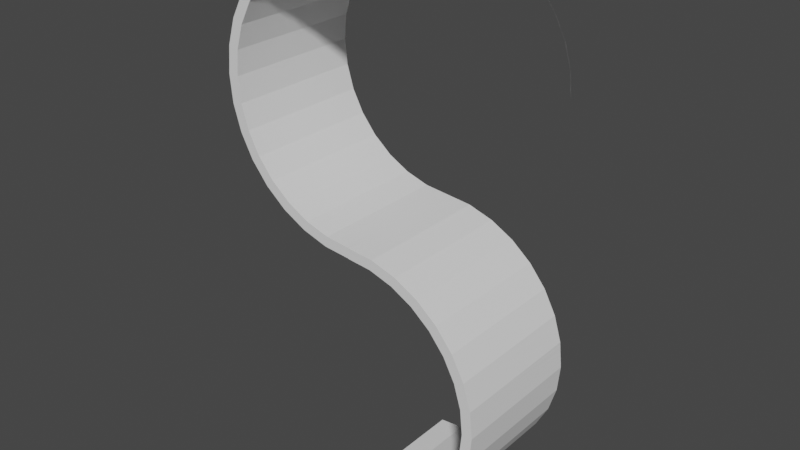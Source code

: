# Source: The_S.blend  (saved by Blender 2.80.75; exported with 4.5.12 LTS)
import bpy
from mathutils import Matrix  # noqa: F401  (used for matrix-valued properties, if any)

bpy.ops.wm.read_factory_settings(use_empty=True)
scene = bpy.context.scene
scene.name = 'Scene'

# ---- collections
col_s = bpy.data.collections.new('S'); scene.collection.children.link(col_s)

# ---- world
world_world = bpy.data.worlds.new('World'); scene.world = world_world
world_world.use_nodes = True; world_world.node_tree.nodes.clear()
_N = world_world.node_tree.nodes; _L = world_world.node_tree.links
n0 = _N.new('ShaderNodeOutputWorld'); n0.name = 'World Output'; n0.location = (300, 300)
n1 = _N.new('ShaderNodeBackground'); n1.name = 'Background'; n1.location = (10, 300)
n1.inputs[0].default_value = (0.05088, 0.05088, 0.05088, 1.0)
_L.new(n1.outputs[0], n0.inputs[0])
n0.is_active_output = True
world_world.color = (0.05088, 0.05088, 0.05088)
world_world.use_sun_shadow = False
world_world.sun_shadow_jitter_overblur = 0.0

# ---- meshes
me_cylinder_000 = bpy.data.meshes.new('Cylinder.000')
me_cylinder_000.from_pydata([(1.461e-07, 1.055, -0.8), (1.461e-07, 1.055, 1.2), (0.384, 1.017, -0.8), (0.384, 1.017, 1.2), (0.7533, 0.9047, -0.8), (0.7533, 0.9047, 1.2), (1.094, 0.7228, -0.8), (1.094, 0.7228, 1.2), (1.392, 0.478, -0.8), (1.392, 0.478, 1.2), (1.637, 0.1797, -0.8), (1.637, 0.1797, 1.2), (1.819, -0.1606, -0.8), (1.819, -0.1606, 1.2), (1.931, -0.5299, -0.8), (1.931, -0.5299, 1.2), (1.968, -0.9139, -0.8), (1.968, -0.9139, 1.2), (1.931, -1.298, -0.8), (1.931, -1.298, 1.2), (1.819, -1.667, -0.8), (1.819, -1.667, 1.2), (1.637, -2.008, -0.8), (1.637, -2.008, 1.2), (1.392, -2.306, -0.8), (1.392, -2.306, 1.2), (1.094, -2.551, -0.8), (1.094, -2.551, 1.2), (0.7533, -2.733, -0.8), (0.7533, -2.733, 1.2), (0.384, -2.845, -0.8), (0.384, -2.845, 1.2), (-4.953e-07, -2.882, -0.8), (-4.953e-07, -2.882, 1.2), (0.6953, 0.7648, -0.8), (2.131e-06, 0.9031, -0.8), (0.3545, 0.8682, -0.8), (0.6953, 0.7648, -0.8), (1.009, 0.5969, -0.8), (1.285, 0.3709, -0.8), (1.511, 0.09556, -0.8), (1.679, -0.2186, -0.8), (1.782, -0.5594, -0.8), (1.817, -0.9139, -0.8), (1.782, -1.268, -0.8), (1.679, -1.609, -0.8), (1.511, -1.923, -0.8), (1.285, -2.199, -0.8), (1.009, -2.425, -0.8), (0.6953, -2.593, -0.8), (0.3545, -2.696, -0.8), (2.1e-06, -2.731, -0.8), (2.131e-06, 0.9031, 1.2), (0.3545, 0.8682, 1.2), (0.6953, 0.7648, 1.2), (1.009, 0.5969, 1.2), (1.285, 0.3709, 1.2), (1.511, 0.09556, 1.2), (1.679, -0.2186, 1.2), (1.782, -0.5594, 1.2), (1.817, -0.9139, 1.2), (1.782, -1.268, 1.2), (1.679, -1.609, 1.2), (1.511, -1.923, 1.2), (1.285, -2.199, 1.2), (1.009, -2.425, 1.2), (0.6953, -2.593, 1.2), (0.3545, -2.696, 1.2), (2.1e-06, -2.731, 1.2), (0.03491, 1.051, -0.8), (0.06982, 1.048, -0.8), (0.1047, 1.044, -0.8), (0.1396, 1.041, -0.8), (0.1746, 1.037, -0.8), (0.2095, 1.034, -0.8), (0.2444, 1.03, -0.8), (0.2793, 1.027, -0.8), (0.3142, 1.024, -0.8), (0.3491, 1.02, -0.8), (0.4176, 1.007, -0.8), (0.4512, 0.9964, -0.8), (0.4847, 0.9862, -0.8), (0.5183, 0.976, -0.8), (0.5519, 0.9658, -0.8), (0.5855, 0.9556, -0.8), (0.619, 0.9454, -0.8), (0.6526, 0.9353, -0.8), (0.6862, 0.9251, -0.8), (0.7197, 0.9149, -0.8), (0.7842, 0.8882, -0.8), (0.8152, 0.8716, -0.8), (0.8461, 0.8551, -0.8), (0.8771, 0.8386, -0.8), (0.908, 0.822, -0.8), (0.9389, 0.8055, -0.8), (0.9699, 0.789, -0.8), (1.001, 0.7724, -0.8), (1.032, 0.7559, -0.8), (1.063, 0.7393, -0.8), (1.121, 0.7006, -0.8), (1.148, 0.6783, -0.8), (1.175, 0.656, -0.8), (1.202, 0.6338, -0.8), (1.229, 0.6115, -0.8), (1.256, 0.5893, -0.8), (1.283, 0.567, -0.8), (1.311, 0.5448, -0.8), (1.338, 0.5225, -0.8), (1.365, 0.5003, -0.8), (1.414, 0.4509, -0.8), (1.436, 0.4238, -0.8), (1.459, 0.3966, -0.8), (1.481, 0.3695, -0.8), (1.503, 0.3424, -0.8), (1.525, 0.3153, -0.8), (1.548, 0.2882, -0.8), (1.57, 0.2611, -0.8), (1.592, 0.2339, -0.8), (1.614, 0.2068, -0.8), (1.653, 0.1488, -0.8), (1.67, 0.1178, -0.8), (1.686, 0.08689, -0.8), (1.703, 0.05595, -0.8), (1.719, 0.02501, -0.8), (1.736, -0.005926, -0.8), (1.752, -0.03686, -0.8), (1.769, -0.0678, -0.8), (1.786, -0.09874, -0.8), (1.802, -0.1297, -0.8), (1.829, -0.1942, -0.8), (1.839, -0.2278, -0.8), (1.849, -0.2613, -0.8), (1.859, -0.2949, -0.8), (1.87, -0.3285, -0.8), (1.88, -0.362, -0.8), (1.89, -0.3956, -0.8), (1.9, -0.4292, -0.8), (1.91, -0.4628, -0.8), (1.92, -0.4963, -0.8), (1.934, -0.5648, -0.8), (1.938, -0.5997, -0.8), (1.941, -0.6346, -0.8), (1.944, -0.6695, -0.8), (1.948, -0.7045, -0.8), (1.951, -0.7394, -0.8), (1.955, -0.7743, -0.8), (1.958, -0.8092, -0.8), (1.962, -0.8441, -0.8), (1.965, -0.879, -0.8), (0.4474, 0.84, -0.8), (0.4784, 0.8306, -0.8), (0.5094, 0.8212, -0.8), (0.5404, 0.8118, -0.8), (0.5714, 0.8024, -0.8), (0.6024, 0.793, -0.8), (0.6334, 0.7836, -0.8), (0.6643, 0.7742, -0.8), (0.03223, 0.8999, -0.8), (0.06445, 0.8967, -0.8), (0.09668, 0.8936, -0.8), (0.1289, 0.8904, -0.8), (0.1611, 0.8872, -0.8), (0.1934, 0.884, -0.8), (0.2256, 0.8809, -0.8), (0.2578, 0.8777, -0.8), (0.29, 0.8745, -0.8), (0.3223, 0.8713, -0.8), (0.3545, 0.8682, -0.8), (0.3545, 0.8682, -0.8), (0.3545, 0.8682, -0.8), (0.3545, 0.8682, -0.8), (0.3545, 0.8682, -0.8), (0.3545, 0.8682, -0.8), (0.3545, 0.8682, -0.8), (0.3545, 0.8682, -0.8), (0.3545, 0.8682, -0.8), (0.3545, 0.8682, -0.8), (0.06445, 0.8967, -0.8), (0.06445, 0.8967, -0.8), (0.09668, 0.8936, -0.8), (0.09668, 0.8936, -0.8), (0.1289, 0.8904, -0.8), (0.1289, 0.8904, -0.8), (0.1611, 0.8872, -0.8), (0.1611, 0.8872, -0.8), (0.1934, 0.884, -0.8), (0.1934, 0.884, -0.8), (0.2256, 0.8809, -0.8), (0.2256, 0.8809, -0.8), (0.2578, 0.8777, -0.8), (0.2578, 0.8777, -0.8), (0.29, 0.8745, -0.8), (0.29, 0.8745, -0.8), (0.3223, 0.8713, -0.8), (0.3223, 0.8713, -0.8), (0.37, 0.8635, -0.8), (0.3855, 0.8588, -0.8), (0.401, 0.8541, -0.8), (0.4165, 0.8494, -0.8), (0.4319, 0.8447, -0.8), (0.4474, 0.84, -0.8), (0.4629, 0.8353, -0.8), (0.4784, 0.8306, -0.8), (0.4939, 0.8259, -0.8), (0.5094, 0.8212, -0.8)], [], [(0, 1, 3, 2, 78, 77, 76, 75, 74, 73, 72, 71, 70, 69), (2, 3, 5, 4, 88, 87, 86, 85, 84, 83, 82, 81, 80, 79), (4, 5, 7, 6, 98, 97, 96, 95, 94, 93, 92, 91, 90, 89), (6, 7, 9, 8, 108, 107, 106, 105, 104, 103, 102, 101, 100, 99), (8, 9, 11, 10, 118, 117, 116, 115, 114, 113, 112, 111, 110, 109), (10, 11, 13, 12, 128, 127, 126, 125, 124, 123, 122, 121, 120, 119), (12, 13, 15, 14, 138, 137, 136, 135, 134, 133, 132, 131, 130, 129), (14, 15, 17, 16, 148, 147, 146, 145, 144, 143, 142, 141, 140, 139), (16, 17, 19, 18), (18, 19, 21, 20), (20, 21, 23, 22), (22, 23, 25, 24), (24, 25, 27, 26), (26, 27, 29, 28), (28, 29, 31, 30), (30, 31, 33, 32), (3, 53, 54, 5), (43, 44, 61, 60), (44, 45, 62, 61), (45, 46, 63, 62), (46, 47, 64, 63), (47, 48, 65, 64), (48, 49, 66, 65), (35, 157, 158, 159, 160, 161, 162, 163, 164, 165, 166, 36, 53, 52), (49, 50, 67, 66), (36, 37, 54, 53), (50, 51, 68, 67), (37, 38, 55, 54), (38, 39, 56, 55), (39, 40, 57, 56), (40, 41, 58, 57), (41, 42, 59, 58), (42, 43, 60, 59), (5, 54, 55, 7), (7, 55, 56, 9), (9, 56, 57, 11), (11, 57, 58, 13), (13, 58, 59, 15), (15, 59, 60, 17), (17, 60, 61, 19), (19, 61, 62, 21), (21, 62, 63, 23), (23, 63, 64, 25), (25, 64, 65, 27), (27, 65, 66, 29), (29, 66, 67, 31), (31, 67, 68, 33), (1, 52, 53, 3), (177, 179, 180, 178), (179, 181, 182, 180), (181, 183, 184, 182), (185, 187, 188, 186), (187, 189, 190, 188), (189, 191, 192, 190), (191, 193, 194, 192), (193, 168, 167, 194), (195, 196, 175, 176), (149, 150, 198, 197), (196, 197, 174, 175), (150, 151, 199, 198), (197, 198, 173, 174), (198, 199, 172, 173), (152, 153, 201, 200), (199, 200, 171, 172), (200, 201, 170, 171), (154, 155, 203, 202), (201, 202, 169, 170), (155, 156, 204, 203), (202, 203, 168, 169), (156, 34, 37, 204), (203, 204, 167, 168), (204, 37, 36, 167)])
_uv = me_cylinder_000.uv_layers.new(name='UVMap')
_uv.uv.foreach_set('vector', [1.0, 0.5, 1.0, 1.0, 0.9688, 1.0, 0.9688, 0.5, 0.9716, 0.5, 0.9744, 0.5, 0.9773, 0.5, 0.9801, 0.5, 0.983, 0.5, 0.9858, 0.5, 0.9886, 0.5, 0.9915, 0.5, 0.9943, 0.5, 0.9972, 0.5, 0.9688, 0.5, 0.9688, 1.0, 0.9375, 1.0, 0.9375, 0.5, 0.9403, 0.5, 0.9432, 0.5, 0.946, 0.5, 0.9489, 0.5, 0.9517, 0.5, 0.9545, 0.5, 0.9574, 0.5, 0.9602, 0.5, 0.9631, 0.5, 0.9659, 0.5, 0.9375, 0.5, 0.9375, 1.0, 0.9062, 1.0, 0.9062, 0.5, 0.9091, 0.5, 0.9119, 0.5, 0.9148, 0.5, 0.9176, 0.5, 0.9205, 0.5, 0.9233, 0.5, 0.9261, 0.5, 0.929, 0.5, 0.9318, 0.5, 0.9347, 0.5, 0.9062, 0.5, 0.9062, 1.0, 0.875, 1.0, 0.875, 0.5, 0.8778, 0.5, 0.8807, 0.5, 0.8835, 0.5, 0.8864, 0.5, 0.8892, 0.5, 0.892, 0.5, 0.8949, 0.5, 0.8977, 0.5, 0.9006, 0.5, 0.9034, 0.5, 0.875, 0.5, 0.875, 1.0, 0.8438, 1.0, 0.8438, 0.5, 0.8466, 0.5, 0.8494, 0.5, 0.8523, 0.5, 0.8551, 0.5, 0.858, 0.5, 0.8608, 0.5, 0.8636, 0.5, 0.8665, 0.5, 0.8693, 0.5, 0.8722, 0.5, 0.8438, 0.5, 0.8438, 1.0, 0.8125, 1.0, 0.8125, 0.5, 0.8153, 0.5, 0.8182, 0.5, 0.821, 0.5, 0.8239, 0.5, 0.8267, 0.5, 0.8295, 0.5, 0.8324, 0.5, 0.8352, 0.5, 0.8381, 0.5, 0.8409, 0.5, 0.8125, 0.5, 0.8125, 1.0, 0.7812, 1.0, 0.7812, 0.5, 0.7841, 0.5, 0.7869, 0.5, 0.7898, 0.5, 0.7926, 0.5, 0.7955, 0.5, 0.7983, 0.5, 0.8011, 0.5, 0.804, 0.5, 0.8068, 0.5, 0.8097, 0.5, 0.7812, 0.5, 0.7812, 1.0, 0.75, 1.0, 0.75, 0.5, 0.7528, 0.5, 0.7557, 0.5, 0.7585, 0.5, 0.7614, 0.5, 0.7642, 0.5, 0.767, 0.5, 0.7699, 0.5, 0.7727, 0.5, 0.7756, 0.5, 0.7784, 0.5, 0.75, 0.5, 0.75, 1.0, 0.7188, 1.0, 0.7188, 0.5, 0.7188, 0.5, 0.7188, 1.0, 0.6875, 1.0, 0.6875, 0.5, 0.6875, 0.5, 0.6875, 1.0, 0.6562, 1.0, 0.6562, 0.5, 0.6562, 0.5, 0.6562, 1.0, 0.625, 1.0, 0.625, 0.5, 0.625, 0.5, 0.625, 1.0, 0.5938, 1.0, 0.5938, 0.5, 0.5938, 0.5, 0.5938, 1.0, 0.5625, 1.0, 0.5625, 0.5, 0.5625, 0.5, 0.5625, 1.0, 0.5312, 1.0, 0.5312, 0.5, 0.5312, 0.5, 0.5312, 1.0, 0.5, 1.0, 0.5, 0.5, 0.7896, 0.4492, 0.8277, 0.4376, 0.9375, 1.0, 0.9688, 1.0, 0.9531, 0.25, 0.9492, 0.2104, 0.9492, 0.2104, 0.9531, 0.25, 0.9492, 0.2104, 0.9376, 0.1723, 0.9376, 0.1723, 0.9492, 0.2104, 0.9376, 0.1723, 0.9189, 0.1372, 0.9189, 0.1372, 0.9376, 0.1723, 0.9189, 0.1372, 0.8936, 0.1064, 0.8936, 0.1064, 0.9189, 0.1372, 0.8936, 0.1064, 0.8628, 0.08115, 0.8628, 0.08115, 0.8936, 0.1064, 0.8628, 0.08115, 0.8277, 0.06238, 0.8277, 0.06238, 0.8628, 0.08115, 0.75, 0.4531, 0.7536, 0.4527, 0.7572, 0.4524, 0.7608, 0.452, 0.7644, 0.4517, 0.768, 0.4513, 0.7716, 0.4509, 0.7752, 0.4506, 0.7788, 0.4502, 0.7824, 0.4499, 0.786, 0.4495, 0.7896, 0.4492, 0.7896, 0.4492, 0.75, 0.4531, 0.8277, 0.06238, 0.7896, 0.05083, 0.7896, 0.05083, 0.8277, 0.06238, 0.7896, 0.4492, 0.8277, 0.4376, 0.8277, 0.4376, 0.7896, 0.4492, 0.7896, 0.05083, 0.75, 0.04692, 0.75, 0.04692, 0.7896, 0.05083, 0.8277, 0.4376, 0.8628, 0.4189, 0.8628, 0.4189, 0.8277, 0.4376, 0.8628, 0.4189, 0.8936, 0.3936, 0.8936, 0.3936, 0.8628, 0.4189, 0.8936, 0.3936, 0.9189, 0.3628, 0.9189, 0.3628, 0.8936, 0.3936, 0.9189, 0.3628, 0.9376, 0.3277, 0.9376, 0.3277, 0.9189, 0.3628, 0.9376, 0.3277, 0.9492, 0.2896, 0.9492, 0.2896, 0.9376, 0.3277, 0.9492, 0.2896, 0.9531, 0.25, 0.9531, 0.25, 0.9492, 0.2896, 0.8277, 0.4376, 0.8628, 0.4189, 0.9062, 1.0, 0.9375, 1.0, 0.8628, 0.4189, 0.8936, 0.3936, 0.875, 1.0, 0.9062, 1.0, 0.8936, 0.3936, 0.9189, 0.3628, 0.8438, 1.0, 0.875, 1.0, 0.9189, 0.3628, 0.9376, 0.3277, 0.8125, 1.0, 0.8438, 1.0, 0.9376, 0.3277, 0.9492, 0.2896, 0.7812, 1.0, 0.8125, 1.0, 0.9492, 0.2896, 0.9531, 0.25, 0.75, 1.0, 0.7812, 1.0, 0.9531, 0.25, 0.9492, 0.2104, 0.7188, 1.0, 0.75, 1.0, 0.9492, 0.2104, 0.9376, 0.1723, 0.6875, 1.0, 0.7188, 1.0, 0.9376, 0.1723, 0.9189, 0.1372, 0.6562, 1.0, 0.6875, 1.0, 0.9189, 0.1372, 0.8936, 0.1064, 0.625, 1.0, 0.6562, 1.0, 0.8936, 0.1064, 0.8628, 0.08115, 0.5938, 1.0, 0.625, 1.0, 0.8628, 0.08115, 0.8277, 0.06238, 0.5625, 1.0, 0.5938, 1.0, 0.8277, 0.06238, 0.7896, 0.05083, 0.5312, 1.0, 0.5625, 1.0, 0.7896, 0.05083, 0.75, 0.04692, 0.5, 1.0, 0.5312, 1.0, 0.75, 0.4531, 0.7896, 0.4492, 0.9688, 1.0, 1.0, 1.0, 0.7572, 0.4524, 0.7608, 0.452, 0.7608, 0.452, 0.7572, 0.4524, 0.7608, 0.452, 0.7644, 0.4517, 0.7644, 0.4517, 0.7608, 0.452, 0.7644, 0.4517, 0.768, 0.4513, 0.768, 0.4513, 0.7644, 0.4517, 0.7716, 0.4509, 0.7752, 0.4506, 0.7752, 0.4506, 0.7716, 0.4509, 0.7752, 0.4506, 0.7788, 0.4502, 0.7788, 0.4502, 0.7752, 0.4506, 0.7788, 0.4502, 0.7824, 0.4499, 0.7824, 0.4499, 0.7788, 0.4502, 0.7824, 0.4499, 0.786, 0.4495, 0.786, 0.4495, 0.7824, 0.4499, 0.786, 0.4495, 0.7896, 0.4492, 0.7896, 0.4492, 0.786, 0.4495, 0.7913, 0.4486, 0.7931, 0.4481, 0.7896, 0.4492, 0.7896, 0.4492, 0.8, 0.446, 0.8035, 0.445, 0.7965, 0.4471, 0.7948, 0.4476, 0.7931, 0.4481, 0.7948, 0.4476, 0.7896, 0.4492, 0.7896, 0.4492, 0.8035, 0.445, 0.8069, 0.4439, 0.7983, 0.4465, 0.7965, 0.4471, 0.7948, 0.4476, 0.7965, 0.4471, 0.7896, 0.4492, 0.7896, 0.4492, 0.7965, 0.4471, 0.7983, 0.4465, 0.7896, 0.4492, 0.7896, 0.4492, 0.8104, 0.4429, 0.8139, 0.4418, 0.8017, 0.4455, 0.8, 0.446, 0.7983, 0.4465, 0.8, 0.446, 0.7896, 0.4492, 0.7896, 0.4492, 0.8, 0.446, 0.8017, 0.4455, 0.7896, 0.4492, 0.7896, 0.4492, 0.8173, 0.4408, 0.8208, 0.4397, 0.8052, 0.4444, 0.8035, 0.445, 0.8017, 0.4455, 0.8035, 0.445, 0.7896, 0.4492, 0.7896, 0.4492, 0.8208, 0.4397, 0.8243, 0.4387, 0.8069, 0.4439, 0.8052, 0.4444, 0.8035, 0.445, 0.8052, 0.4444, 0.7896, 0.4492, 0.7896, 0.4492, 0.8243, 0.4387, 0.8277, 0.4376, 0.8277, 0.4376, 0.8069, 0.4439, 0.8052, 0.4444, 0.8069, 0.4439, 0.7896, 0.4492, 0.7896, 0.4492, 0.8069, 0.4439, 0.8277, 0.4376, 0.7896, 0.4492, 0.7896, 0.4492])
me_cylinder_000.use_remesh_preserve_volume = False
me_cylinder_000.use_remesh_preserve_attributes = False
me_cylinder_000.use_mirror_vertex_groups = False
me_cylinder_000.update()
me_cylinder_001 = bpy.data.meshes.new('Cylinder.001')
me_cylinder_001.from_pydata([(1.461e-07, 1.055, -0.8), (1.461e-07, 1.055, 1.2), (-4.953e-07, -2.882, -0.8), (-4.953e-07, -2.882, 1.2), (-0.384, -2.845, -0.8), (-0.384, -2.845, 1.2), (-0.7533, -2.733, -0.8), (-0.7533, -2.733, 1.2), (-1.094, -2.551, -0.8), (-1.094, -2.551, 1.2), (-1.392, -2.306, -0.8), (-1.392, -2.306, 1.2), (-1.637, -2.008, -0.8), (-1.637, -2.008, 1.2), (-1.819, -1.667, -0.8), (-1.819, -1.667, 1.2), (-1.931, -1.298, -0.8), (-1.931, -1.298, 1.2), (-1.968, -0.9139, -0.8), (-1.968, -0.9139, 1.2), (-1.931, -0.5299, -0.8), (-1.931, -0.5299, 1.2), (-1.819, -0.1606, -0.8), (-1.819, -0.1606, 1.2), (-1.637, 0.1797, -0.8), (-1.637, 0.1797, 1.2), (-1.392, 0.478, -0.8), (-1.392, 0.478, 1.2), (-1.094, 0.7228, -0.8), (-1.094, 0.7228, 1.2), (-0.7533, 0.9047, -0.8), (-0.7533, 0.9047, 1.2), (-0.384, 1.017, -0.8), (-0.384, 1.017, 1.2), (2.131e-06, 0.9031, -0.8), (0.3545, 0.8682, -0.8), (1.009, 0.5969, -0.8), (1.285, 0.3709, -0.8), (1.511, 0.09556, -0.8), (1.679, -0.2186, -0.8), (1.782, -0.5594, -0.8), (1.817, -0.9139, -0.8), (1.782, -1.268, -0.8), (1.679, -1.609, -0.8), (1.511, -1.923, -0.8), (1.285, -2.199, -0.8), (1.009, -2.425, -0.8), (0.6953, -2.593, -0.8), (0.3545, -2.696, -0.8), (2.1e-06, -2.731, -0.8), (-0.3545, -2.696, -0.8), (-0.6953, -2.593, -0.8), (-1.009, -2.425, -0.8), (-1.285, -2.199, -0.8), (-1.511, -1.923, -0.8), (-1.679, -1.609, -0.8), (-1.782, -1.268, -0.8), (-1.817, -0.9139, -0.8), (-1.782, -0.5594, -0.8), (-1.679, -0.2186, -0.8), (-1.511, 0.09555, -0.8), (-1.285, 0.3709, -0.8), (-1.009, 0.5969, -0.8), (-0.6953, 0.7648, -0.8), (-0.3545, 0.8682, -0.8), (2.131e-06, 0.9031, -0.8), (0.3545, 0.8682, -0.8), (1.009, 0.5969, -0.8), (1.285, 0.3709, -0.8), (1.511, 0.09556, -0.8), (1.679, -0.2186, -0.8), (1.782, -0.5594, -0.8), (1.817, -0.9139, -0.8), (1.782, -1.268, -0.8), (1.679, -1.609, -0.8), (1.511, -1.923, -0.8), (1.285, -2.199, -0.8), (1.009, -2.425, -0.8), (0.6953, -2.593, -0.8), (0.3545, -2.696, -0.8), (2.1e-06, -2.731, -0.8), (-0.3545, -2.696, -0.8), (-0.6953, -2.593, -0.8), (-1.009, -2.425, -0.8), (-1.285, -2.199, -0.8), (-1.511, -1.923, -0.8), (-1.679, -1.609, -0.8), (-1.782, -1.268, -0.8), (-1.817, -0.9139, -0.8), (-1.782, -0.5594, -0.8), (-1.679, -0.2186, -0.8), (-1.511, 0.09555, -0.8), (-1.285, 0.3709, -0.8), (-1.009, 0.5969, -0.8), (-0.6953, 0.7648, -0.8), (-0.3545, 0.8682, -0.8), (2.131e-06, 0.9031, 1.2), (2.1e-06, -2.731, 1.2), (-0.3545, -2.696, 1.2), (-0.6953, -2.593, 1.2), (-1.009, -2.425, 1.2), (-1.285, -2.199, 1.2), (-1.511, -1.923, 1.2), (-1.679, -1.609, 1.2), (-1.782, -1.268, 1.2), (-1.817, -0.9139, 1.2), (-1.782, -0.5594, 1.2), (-1.679, -0.2186, 1.2), (-1.511, 0.09555, 1.2), (-1.285, 0.3709, 1.2), (-1.009, 0.5969, 1.2), (-0.6953, 0.7648, 1.2), (-0.3545, 0.8682, 1.2), (-1.965, -0.879, -0.8), (-1.962, -0.8441, -0.8), (-1.958, -0.8092, -0.8), (-1.955, -0.7743, -0.8), (-1.951, -0.7394, -0.8), (-1.948, -0.7044, -0.8), (-1.944, -0.6695, -0.8), (-1.941, -0.6346, -0.8), (-1.938, -0.5997, -0.8), (-1.934, -0.5648, -0.8), (-1.92, -0.4963, -0.8), (-1.91, -0.4627, -0.8), (-1.9, -0.4292, -0.8), (-1.89, -0.3956, -0.8), (-1.88, -0.362, -0.8), (-1.87, -0.3285, -0.8), (-1.859, -0.2949, -0.8), (-1.849, -0.2613, -0.8), (-1.839, -0.2278, -0.8), (-1.829, -0.1942, -0.8), (-1.802, -0.1297, -0.8), (-1.786, -0.09874, -0.8), (-1.769, -0.0678, -0.8), (-1.752, -0.03686, -0.8), (-1.736, -0.005925, -0.8), (-1.719, 0.02501, -0.8), (-1.703, 0.05595, -0.8), (-1.686, 0.08689, -0.8), (-1.67, 0.1178, -0.8), (-1.653, 0.1488, -0.8), (-1.614, 0.2068, -0.8), (-1.592, 0.2339, -0.8), (-1.57, 0.2611, -0.8), (-1.548, 0.2882, -0.8), (-1.525, 0.3153, -0.8), (-1.503, 0.3424, -0.8), (-1.481, 0.3695, -0.8), (-1.459, 0.3966, -0.8), (-1.436, 0.4238, -0.8), (-1.414, 0.4509, -0.8), (-1.365, 0.5003, -0.8), (-1.338, 0.5225, -0.8), (-1.311, 0.5448, -0.8), (-1.283, 0.567, -0.8), (-1.256, 0.5893, -0.8), (-1.229, 0.6115, -0.8), (-1.202, 0.6338, -0.8), (-1.175, 0.656, -0.8), (-1.148, 0.6783, -0.8), (-1.121, 0.7006, -0.8), (-1.063, 0.7393, -0.8), (-1.032, 0.7559, -0.8), (-1.001, 0.7724, -0.8), (-0.9699, 0.789, -0.8), (-0.9389, 0.8055, -0.8), (-0.908, 0.822, -0.8), (-0.8771, 0.8386, -0.8), (-0.8461, 0.8551, -0.8), (-0.8152, 0.8716, -0.8), (-0.7842, 0.8882, -0.8), (-0.7197, 0.9149, -0.8), (-0.6862, 0.9251, -0.8), (-0.6526, 0.9353, -0.8), (-0.619, 0.9454, -0.8), (-0.5855, 0.9556, -0.8), (-0.5519, 0.9658, -0.8), (-0.5183, 0.976, -0.8), (-0.4847, 0.9862, -0.8), (-0.4512, 0.9964, -0.8), (-0.4176, 1.007, -0.8), (-0.3491, 1.02, -0.8), (-0.3142, 1.024, -0.8), (-0.2793, 1.027, -0.8), (-0.2444, 1.03, -0.8), (-0.2095, 1.034, -0.8), (-0.1746, 1.037, -0.8), (-0.1396, 1.041, -0.8), (-0.1047, 1.044, -0.8), (-0.06982, 1.048, -0.8), (-0.03491, 1.051, -0.8), (0.03223, 0.8999, -0.8), (0.06445, 0.8967, -0.8), (0.09668, 0.8936, -0.8), (0.1289, 0.8904, -0.8), (0.1611, 0.8872, -0.8), (0.1934, 0.884, -0.8), (0.2256, 0.8809, -0.8), (0.2578, 0.8777, -0.8), (0.29, 0.8745, -0.8), (0.3223, 0.8713, -0.8), (0.3855, 0.8588, -0.8), (0.4165, 0.8494, -0.8), (0.4474, 0.84, -0.8), (0.5094, 0.8212, -0.8), (0.5404, 0.8118, -0.8), (0.5714, 0.8024, -0.8), (0.6024, 0.793, -0.8), (1.035, 0.5763, -0.8), (1.06, 0.5558, -0.8), (1.085, 0.5352, -0.8), (1.11, 0.5147, -0.8), (1.135, 0.4942, -0.8), (1.16, 0.4736, -0.8), (1.185, 0.4531, -0.8), (1.21, 0.4325, -0.8), (1.235, 0.412, -0.8), (1.26, 0.3914, -0.8), (1.305, 0.3459, -0.8), (1.326, 0.3208, -0.8), (1.346, 0.2958, -0.8), (1.367, 0.2708, -0.8), (1.388, 0.2457, -0.8), (1.408, 0.2207, -0.8), (1.429, 0.1957, -0.8), (1.449, 0.1706, -0.8), (1.47, 0.1456, -0.8), (1.49, 0.1206, -0.8), (1.526, 0.067, -0.8), (1.541, 0.03844, -0.8), (1.557, 0.009882, -0.8), (1.572, -0.01868, -0.8), (1.587, -0.04723, -0.8), (1.602, -0.07579, -0.8), (1.618, -0.1044, -0.8), (1.633, -0.1329, -0.8), (1.648, -0.1615, -0.8), (1.663, -0.19, -0.8), (1.688, -0.2496, -0.8), (1.697, -0.2806, -0.8), (1.707, -0.3115, -0.8), (1.716, -0.3425, -0.8), (1.726, -0.3735, -0.8), (1.735, -0.4045, -0.8), (1.744, -0.4355, -0.8), (1.754, -0.4665, -0.8), (1.763, -0.4975, -0.8), (1.773, -0.5285, -0.8), (1.785, -0.5917, -0.8), (1.788, -0.6239, -0.8), (1.792, -0.6561, -0.8), (1.795, -0.6883, -0.8), (1.798, -0.7206, -0.8), (1.801, -0.7528, -0.8), (1.804, -0.785, -0.8), (1.807, -0.8172, -0.8), (1.811, -0.8495, -0.8), (1.814, -0.8817, -0.8), (-1.814, -0.8817, -0.8), (-1.811, -0.8495, -0.8), (-1.807, -0.8172, -0.8), (-1.804, -0.785, -0.8), (-1.801, -0.7528, -0.8), (-1.798, -0.7206, -0.8), (-1.795, -0.6883, -0.8), (-1.792, -0.6561, -0.8), (-1.788, -0.6239, -0.8), (-1.785, -0.5917, -0.8), (-1.773, -0.5285, -0.8), (-1.763, -0.4975, -0.8), (-1.754, -0.4665, -0.8), (-1.744, -0.4355, -0.8), (-1.735, -0.4045, -0.8), (-1.726, -0.3735, -0.8), (-1.716, -0.3425, -0.8), (-1.707, -0.3115, -0.8), (-1.697, -0.2806, -0.8), (-1.688, -0.2496, -0.8), (-1.663, -0.19, -0.8), (-1.648, -0.1615, -0.8), (-1.633, -0.1329, -0.8), (-1.618, -0.1044, -0.8), (-1.602, -0.07579, -0.8), (-1.587, -0.04724, -0.8), (-1.572, -0.01868, -0.8), (-1.557, 0.009879, -0.8), (-1.541, 0.03844, -0.8), (-1.526, 0.067, -0.8), (-1.49, 0.1206, -0.8), (-1.47, 0.1456, -0.8), (-1.449, 0.1706, -0.8), (-1.429, 0.1957, -0.8), (-1.408, 0.2207, -0.8), (-1.388, 0.2457, -0.8), (-1.367, 0.2708, -0.8), (-1.346, 0.2958, -0.8), (-1.326, 0.3208, -0.8), (-1.305, 0.3459, -0.8), (-1.26, 0.3914, -0.8), (-1.235, 0.412, -0.8), (-1.21, 0.4325, -0.8), (-1.185, 0.4531, -0.8), (-1.16, 0.4736, -0.8), (-1.135, 0.4942, -0.8), (-1.11, 0.5147, -0.8), (-1.085, 0.5352, -0.8), (-1.06, 0.5558, -0.8), (-1.035, 0.5763, -0.8), (-0.9809, 0.6121, -0.8), (-0.9524, 0.6274, -0.8), (-0.9238, 0.6427, -0.8), (-0.8952, 0.6579, -0.8), (-0.8667, 0.6732, -0.8), (-0.8381, 0.6885, -0.8), (-0.8096, 0.7037, -0.8), (-0.781, 0.719, -0.8), (-0.7525, 0.7342, -0.8), (-0.7239, 0.7495, -0.8), (-0.6644, 0.7742, -0.8), (-0.6334, 0.7836, -0.8), (-0.6024, 0.793, -0.8), (-0.5714, 0.8024, -0.8), (-0.5404, 0.8118, -0.8), (-0.5094, 0.8212, -0.8), (-0.4784, 0.8306, -0.8), (-0.4474, 0.84, -0.8), (-0.4165, 0.8494, -0.8), (-0.3855, 0.8588, -0.8), (-0.3223, 0.8713, -0.8), (-0.29, 0.8745, -0.8), (-0.2578, 0.8777, -0.8), (-0.2256, 0.8809, -0.8), (-0.1934, 0.884, -0.8), (-0.1611, 0.8872, -0.8), (-0.1289, 0.8904, -0.8), (-0.09667, 0.8936, -0.8), (-0.06445, 0.8967, -0.8), (-0.03222, 0.8999, -0.8), (0.03223, 0.8999, -0.8), (0.06445, 0.8967, -0.8), (0.09668, 0.8936, -0.8), (0.1289, 0.8904, -0.8), (0.1611, 0.8872, -0.8), (0.1934, 0.884, -0.8), (0.2256, 0.8809, -0.8), (0.2578, 0.8777, -0.8), (0.29, 0.8745, -0.8), (0.3223, 0.8713, -0.8), (0.3545, 0.8682, -0.8), (0.3545, 0.8682, -0.8), (0.3545, 0.8682, -0.8), (0.3545, 0.8682, -0.8), (0.3545, 0.8682, -0.8), (0.3545, 0.8682, -0.8), (0.3545, 0.8682, -0.8), (0.3545, 0.8682, -0.8), (0.3545, 0.8682, -0.8), (0.3545, 0.8682, -0.8), (2.131e-06, 0.9031, -0.8), (2.131e-06, 0.9031, -0.8), (2.131e-06, 0.9031, -0.8), (2.131e-06, 0.9031, -0.8), (2.131e-06, 0.9031, -0.8), (2.131e-06, 0.9031, -0.8), (2.131e-06, 0.9031, -0.8), (2.131e-06, 0.9031, -0.8), (2.131e-06, 0.9031, -0.8), (2.131e-06, 0.9031, -0.8), (0.03223, 0.8999, -0.8), (0.03223, 0.8999, -0.8), (0.03223, 0.8999, -0.8), (0.03223, 0.8999, -0.8), (0.03223, 0.8999, -0.8), (0.03223, 0.8999, -0.8), (0.03223, 0.8999, -0.8), (0.03223, 0.8999, -0.8), (0.03223, 0.8999, -0.8), (0.03223, 0.8999, -0.8), (0.06445, 0.8967, -0.8), (0.06445, 0.8967, -0.8), (0.06445, 0.8967, -0.8), (0.06445, 0.8967, -0.8), (0.06445, 0.8967, -0.8), (0.06445, 0.8967, -0.8), (0.06445, 0.8967, -0.8), (0.06445, 0.8967, -0.8), (0.06445, 0.8967, -0.8), (0.06445, 0.8967, -0.8), (0.09668, 0.8936, -0.8), (0.09668, 0.8936, -0.8), (0.09668, 0.8936, -0.8), (0.09668, 0.8936, -0.8), (0.09668, 0.8936, -0.8), (0.09668, 0.8936, -0.8), (0.09668, 0.8936, -0.8), (0.09668, 0.8936, -0.8), (0.09668, 0.8936, -0.8), (0.09668, 0.8936, -0.8), (0.1289, 0.8904, -0.8), (0.1289, 0.8904, -0.8), (0.1289, 0.8904, -0.8), (0.1289, 0.8904, -0.8), (0.1289, 0.8904, -0.8), (0.1289, 0.8904, -0.8), (0.1289, 0.8904, -0.8), (0.1289, 0.8904, -0.8), (0.1289, 0.8904, -0.8), (0.1289, 0.8904, -0.8), (0.1611, 0.8872, -0.8), (0.1611, 0.8872, -0.8), (0.1611, 0.8872, -0.8), (0.1611, 0.8872, -0.8), (0.1611, 0.8872, -0.8), (0.1611, 0.8872, -0.8), (0.1611, 0.8872, -0.8), (0.1611, 0.8872, -0.8), (0.1611, 0.8872, -0.8), (0.1611, 0.8872, -0.8), (0.1934, 0.884, -0.8), (0.1934, 0.884, -0.8), (0.1934, 0.884, -0.8), (0.1934, 0.884, -0.8), (0.1934, 0.884, -0.8), (0.1934, 0.884, -0.8), (0.1934, 0.884, -0.8), (0.1934, 0.884, -0.8), (0.1934, 0.884, -0.8), (0.1934, 0.884, -0.8), (0.2256, 0.8809, -0.8), (0.2256, 0.8809, -0.8), (0.2256, 0.8809, -0.8), (0.2256, 0.8809, -0.8), (0.2256, 0.8809, -0.8), (0.2256, 0.8809, -0.8), (0.2256, 0.8809, -0.8), (0.2256, 0.8809, -0.8), (0.2256, 0.8809, -0.8), (0.2256, 0.8809, -0.8), (0.2578, 0.8777, -0.8), (0.2578, 0.8777, -0.8), (0.2578, 0.8777, -0.8), (0.2578, 0.8777, -0.8), (0.2578, 0.8777, -0.8), (0.2578, 0.8777, -0.8), (0.2578, 0.8777, -0.8), (0.2578, 0.8777, -0.8), (0.2578, 0.8777, -0.8), (0.2578, 0.8777, -0.8), (0.29, 0.8745, -0.8), (0.29, 0.8745, -0.8), (0.29, 0.8745, -0.8), (0.29, 0.8745, -0.8), (0.29, 0.8745, -0.8), (0.29, 0.8745, -0.8), (0.29, 0.8745, -0.8), (0.29, 0.8745, -0.8), (0.29, 0.8745, -0.8), (0.29, 0.8745, -0.8), (0.3223, 0.8713, -0.8), (0.3223, 0.8713, -0.8), (0.3223, 0.8713, -0.8), (0.3223, 0.8713, -0.8), (0.3223, 0.8713, -0.8), (0.3223, 0.8713, -0.8), (0.3223, 0.8713, -0.8), (0.3223, 0.8713, -0.8), (0.3223, 0.8713, -0.8), (0.3223, 0.8713, -0.8), (-0.01611, 0.9015, -0.8), (-0.03222, 0.8999, -0.8), (-0.04834, 0.8983, -0.8), (-0.06445, 0.8967, -0.8), (-0.08056, 0.8952, -0.8), (-0.09667, 0.8936, -0.8), (-0.1128, 0.892, -0.8), (-0.1289, 0.8904, -0.8), (-0.145, 0.8888, -0.8), (-0.1611, 0.8872, -0.8), (0.37, 0.8635, -0.8), (0.3855, 0.8588, -0.8), (0.401, 0.8541, -0.8), (0.4319, 0.8447, -0.8), (0.4474, 0.84, -0.8), (0.4629, 0.8353, -0.8), (0.4784, 0.8306, -0.8)], [], [(2, 3, 5, 4), (4, 5, 7, 6), (6, 7, 9, 8), (8, 9, 11, 10), (10, 11, 13, 12), (12, 13, 15, 14), (14, 15, 17, 16), (16, 17, 19, 18), (18, 19, 21, 20, 122, 121, 120, 119, 118, 117, 116, 115, 114, 113), (20, 21, 23, 22, 132, 131, 130, 129, 128, 127, 126, 125, 124, 123), (22, 23, 25, 24, 142, 141, 140, 139, 138, 137, 136, 135, 134, 133), (24, 25, 27, 26, 152, 151, 150, 149, 148, 147, 146, 145, 144, 143), (26, 27, 29, 28, 162, 161, 160, 159, 158, 157, 156, 155, 154, 153), (28, 29, 31, 30, 172, 171, 170, 169, 168, 167, 166, 165, 164, 163), (30, 31, 33, 32, 182, 181, 180, 179, 178, 177, 176, 175, 174, 173), (32, 33, 1, 0, 192, 191, 190, 189, 188, 187, 186, 185, 184, 183), (35, 203, 480, 359), (85, 86, 103, 102), (61, 300, 301, 302, 303, 304, 305, 306, 307, 308, 309, 62, 93, 92), (48, 49, 80, 79), (62, 310, 311, 312, 313, 314, 315, 316, 317, 318, 319, 63, 94, 93), (49, 50, 81, 80), (36, 210, 211, 212, 213, 214, 215, 216, 217, 218, 219, 37, 68, 67), (63, 320, 321, 322, 323, 324, 325, 326, 327, 328, 329, 64, 95, 94), (50, 51, 82, 81), (37, 220, 221, 222, 223, 224, 225, 226, 227, 228, 229, 38, 69, 68), (360, 470, 339, 34), (51, 52, 83, 82), (38, 230, 231, 232, 233, 234, 235, 236, 237, 238, 239, 39, 70, 69), (52, 53, 84, 83), (39, 240, 241, 242, 243, 244, 245, 246, 247, 248, 249, 40, 71, 70), (53, 54, 85, 84), (40, 250, 251, 252, 253, 254, 255, 256, 257, 258, 259, 41, 72, 71), (54, 55, 86, 85), (55, 56, 87, 86), (42, 43, 74, 73), (56, 57, 88, 87), (43, 44, 75, 74), (57, 260, 261, 262, 263, 264, 265, 266, 267, 268, 269, 58, 89, 88), (44, 45, 76, 75), (58, 270, 271, 272, 273, 274, 275, 276, 277, 278, 279, 59, 90, 89), (45, 46, 77, 76), (59, 280, 281, 282, 283, 284, 285, 286, 287, 288, 289, 60, 91, 90), (46, 47, 78, 77), (469, 350, 66, 349), (60, 290, 291, 292, 293, 294, 295, 296, 297, 298, 299, 61, 92, 91), (47, 48, 79, 78), (86, 87, 104, 103), (87, 88, 105, 104), (88, 89, 106, 105), (89, 90, 107, 106), (90, 91, 108, 107), (91, 92, 109, 108), (92, 93, 110, 109), (93, 94, 111, 110), (80, 81, 98, 97), (94, 95, 112, 111), (81, 82, 99, 98), (95, 65, 96, 112), (82, 83, 100, 99), (83, 84, 101, 100), (84, 85, 102, 101), (3, 97, 98, 5), (5, 98, 99, 7), (7, 99, 100, 9), (9, 100, 101, 11), (11, 101, 102, 13), (13, 102, 103, 15), (15, 103, 104, 17), (17, 104, 105, 19), (19, 105, 106, 21), (21, 106, 107, 23), (23, 107, 108, 25), (25, 108, 109, 27), (27, 109, 110, 29), (29, 110, 111, 31), (31, 111, 112, 33), (33, 112, 96, 1), (369, 379, 340, 65), (379, 389, 341, 340), (389, 399, 342, 341), (399, 409, 343, 342), (409, 419, 344, 343), (419, 429, 345, 344), (429, 439, 346, 345), (439, 449, 347, 346), (449, 459, 348, 347), (459, 469, 349, 348), (34, 193, 370, 360), (360, 370, 371, 361), (361, 371, 372, 362), (362, 372, 373, 363), (363, 373, 374, 364), (364, 374, 375, 365), (365, 375, 376, 366), (366, 376, 377, 367), (367, 377, 378, 368), (368, 378, 379, 369), (193, 194, 380, 370), (370, 380, 381, 371), (371, 381, 382, 372), (372, 382, 383, 373), (373, 383, 384, 374), (374, 384, 385, 375), (375, 385, 386, 376), (376, 386, 387, 377), (377, 387, 388, 378), (378, 388, 389, 379), (194, 195, 390, 380), (380, 390, 391, 381), (381, 391, 392, 382), (382, 392, 393, 383), (383, 393, 394, 384), (384, 394, 395, 385), (385, 395, 396, 386), (386, 396, 397, 387), (387, 397, 398, 388), (195, 196, 400, 390), (390, 400, 401, 391), (391, 401, 402, 392), (392, 402, 403, 393), (393, 403, 404, 394), (394, 404, 405, 395), (395, 405, 406, 396), (396, 406, 407, 397), (397, 407, 408, 398), (196, 197, 410, 400), (400, 410, 411, 401), (401, 411, 412, 402), (402, 412, 413, 403), (403, 413, 414, 404), (404, 414, 415, 405), (405, 415, 416, 406), (406, 416, 417, 407), (407, 417, 418, 408), (197, 198, 420, 410), (410, 420, 421, 411), (411, 421, 422, 412), (412, 422, 423, 413), (413, 423, 424, 414), (414, 424, 425, 415), (415, 425, 426, 416), (416, 426, 427, 417), (417, 427, 428, 418), (418, 428, 429, 419), (198, 199, 430, 420), (420, 430, 431, 421), (421, 431, 432, 422), (422, 432, 433, 423), (423, 433, 434, 424), (424, 434, 435, 425), (425, 435, 436, 426), (426, 436, 437, 427), (427, 437, 438, 428), (199, 200, 440, 430), (430, 440, 441, 431), (431, 441, 442, 432), (432, 442, 443, 433), (433, 443, 444, 434), (434, 444, 445, 435), (435, 445, 446, 436), (436, 446, 447, 437), (437, 447, 448, 438), (200, 201, 450, 440), (440, 450, 451, 441), (441, 451, 452, 442), (442, 452, 453, 443), (443, 453, 454, 444), (444, 454, 455, 445), (445, 455, 456, 446), (446, 456, 457, 447), (447, 457, 458, 448), (201, 202, 460, 450), (450, 460, 461, 451), (451, 461, 462, 452), (452, 462, 463, 453), (453, 463, 464, 454), (454, 464, 465, 455), (455, 465, 466, 456), (456, 466, 467, 457), (457, 467, 468, 458), (202, 35, 359, 460), (460, 359, 358, 461), (461, 358, 357, 462), (462, 357, 356, 463), (463, 356, 355, 464), (464, 355, 354, 465), (465, 354, 353, 466), (466, 353, 352, 467), (467, 352, 351, 468), (361, 471, 470, 360), (362, 472, 471, 361), (471, 338, 339, 470), (363, 473, 472, 362), (472, 337, 338, 471), (364, 474, 473, 363), (473, 336, 337, 472), (365, 475, 474, 364), (474, 335, 336, 473), (366, 476, 475, 365), (475, 334, 335, 474), (367, 477, 476, 366), (476, 333, 334, 475), (368, 478, 477, 367), (477, 332, 333, 476), (479, 478, 368, 369), (478, 331, 332, 477), (95, 479, 369, 65), (330, 331, 478, 479), (64, 330, 479, 95), (203, 204, 481, 480), (204, 205, 482, 481), (206, 207, 484, 483), (208, 209, 486, 485)])
_uv = me_cylinder_001.uv_layers.new(name='UVMap')
_uv.uv.foreach_set('vector', [0.5, 0.5, 0.5, 1.0, 0.4688, 1.0, 0.4688, 0.5, 0.4688, 0.5, 0.4688, 1.0, 0.4375, 1.0, 0.4375, 0.5, 0.4375, 0.5, 0.4375, 1.0, 0.4062, 1.0, 0.4062, 0.5, 0.4062, 0.5, 0.4062, 1.0, 0.375, 1.0, 0.375, 0.5, 0.375, 0.5, 0.375, 1.0, 0.3438, 1.0, 0.3438, 0.5, 0.3438, 0.5, 0.3438, 1.0, 0.3125, 1.0, 0.3125, 0.5, 0.3125, 0.5, 0.3125, 1.0, 0.2812, 1.0, 0.2812, 0.5, 0.2812, 0.5, 0.2812, 1.0, 0.25, 1.0, 0.25, 0.5, 0.25, 0.5, 0.25, 1.0, 0.2188, 1.0, 0.2188, 0.5, 0.2216, 0.5, 0.2244, 0.5, 0.2273, 0.5, 0.2301, 0.5, 0.233, 0.5, 0.2358, 0.5, 0.2386, 0.5, 0.2415, 0.5, 0.2443, 0.5, 0.2472, 0.5, 0.2188, 0.5, 0.2188, 1.0, 0.1875, 1.0, 0.1875, 0.5, 0.1903, 0.5, 0.1932, 0.5, 0.196, 0.5, 0.1989, 0.5, 0.2017, 0.5, 0.2045, 0.5, 0.2074, 0.5, 0.2102, 0.5, 0.2131, 0.5, 0.2159, 0.5, 0.1875, 0.5, 0.1875, 1.0, 0.1562, 1.0, 0.1562, 0.5, 0.1591, 0.5, 0.1619, 0.5, 0.1648, 0.5, 0.1676, 0.5, 0.1705, 0.5, 0.1733, 0.5, 0.1761, 0.5, 0.179, 0.5, 0.1818, 0.5, 0.1847, 0.5, 0.1562, 0.5, 0.1562, 1.0, 0.125, 1.0, 0.125, 0.5, 0.1278, 0.5, 0.1307, 0.5, 0.1335, 0.5, 0.1364, 0.5, 0.1392, 0.5, 0.142, 0.5, 0.1449, 0.5, 0.1477, 0.5, 0.1506, 0.5, 0.1534, 0.5, 0.125, 0.5, 0.125, 1.0, 0.09375, 1.0, 0.09375, 0.5, 0.09659, 0.5, 0.09943, 0.5, 0.1023, 0.5, 0.1051, 0.5, 0.108, 0.5, 0.1108, 0.5, 0.1136, 0.5, 0.1165, 0.5, 0.1193, 0.5, 0.1222, 0.5, 0.09375, 0.5, 0.09375, 1.0, 0.0625, 1.0, 0.0625, 0.5, 0.06534, 0.5, 0.06818, 0.5, 0.07102, 0.5, 0.07386, 0.5, 0.0767, 0.5, 0.07955, 0.5, 0.08239, 0.5, 0.08523, 0.5, 0.08807, 0.5, 0.09091, 0.5, 0.0625, 0.5, 0.0625, 1.0, 0.03125, 1.0, 0.03125, 0.5, 0.03409, 0.5, 0.03693, 0.5, 0.03977, 0.5, 0.04261, 0.5, 0.04545, 0.5, 0.0483, 0.5, 0.05114, 0.5, 0.05398, 0.5, 0.05682, 0.5, 0.05966, 0.5, 0.03125, 0.5, 0.03125, 1.0, 0.0, 1.0, 0.0, 0.5, 0.002841, 0.5, 0.005682, 0.5, 0.008523, 0.5, 0.01136, 0.5, 0.0142, 0.5, 0.01705, 0.5, 0.01989, 0.5, 0.02273, 0.5, 0.02557, 0.5, 0.02841, 0.5, 0.7896, 0.4492, 0.7931, 0.4481, 0.7913, 0.4486, 0.7896, 0.4492, 0.5811, 0.1372, 0.5624, 0.1723, 0.5624, 0.1723, 0.5811, 0.1372, 0.6064, 0.3936, 0.6092, 0.3959, 0.612, 0.3982, 0.6148, 0.4005, 0.6176, 0.4028, 0.6204, 0.4051, 0.6232, 0.4074, 0.626, 0.4097, 0.6288, 0.412, 0.6316, 0.4143, 0.6344, 0.4166, 0.6372, 0.4189, 0.6372, 0.4189, 0.6064, 0.3936, 0.7896, 0.05083, 0.75, 0.04692, 0.75, 0.04692, 0.7896, 0.05083, 0.6372, 0.4189, 0.6404, 0.4206, 0.6436, 0.4223, 0.6468, 0.424, 0.6499, 0.4257, 0.6531, 0.4274, 0.6563, 0.4291, 0.6595, 0.4308, 0.6627, 0.4325, 0.6659, 0.4342, 0.6691, 0.4359, 0.6723, 0.4376, 0.6723, 0.4376, 0.6372, 0.4189, 0.75, 0.04692, 0.7104, 0.05083, 0.7104, 0.05083, 0.75, 0.04692, 0.8628, 0.4189, 0.8656, 0.4166, 0.8684, 0.4143, 0.8712, 0.412, 0.874, 0.4097, 0.8768, 0.4074, 0.8796, 0.4051, 0.8824, 0.4028, 0.8852, 0.4005, 0.888, 0.3982, 0.8908, 0.3959, 0.8936, 0.3936, 0.8936, 0.3936, 0.8628, 0.4189, 0.6723, 0.4376, 0.6757, 0.4387, 0.6792, 0.4397, 0.6827, 0.4408, 0.6861, 0.4418, 0.6896, 0.4429, 0.6931, 0.4439, 0.6965, 0.445, 0.7, 0.446, 0.7035, 0.4471, 0.7069, 0.4481, 0.7104, 0.4492, 0.7104, 0.4492, 0.6723, 0.4376, 0.7104, 0.05083, 0.6723, 0.06238, 0.6723, 0.06238, 0.7104, 0.05083, 0.8936, 0.3936, 0.8959, 0.3908, 0.8982, 0.388, 0.9005, 0.3852, 0.9028, 0.3824, 0.9051, 0.3796, 0.9074, 0.3768, 0.9097, 0.374, 0.912, 0.3712, 0.9143, 0.3684, 0.9166, 0.3656, 0.9189, 0.3628, 0.9189, 0.3628, 0.8936, 0.3936, 0.75, 0.4531, 0.7482, 0.4529, 0.7464, 0.4527, 0.75, 0.4531, 0.6723, 0.06238, 0.6372, 0.08115, 0.6372, 0.08115, 0.6723, 0.06238, 0.9189, 0.3628, 0.9206, 0.3596, 0.9223, 0.3564, 0.924, 0.3532, 0.9257, 0.3501, 0.9274, 0.3469, 0.9291, 0.3437, 0.9308, 0.3405, 0.9325, 0.3373, 0.9342, 0.3341, 0.9359, 0.3309, 0.9376, 0.3277, 0.9376, 0.3277, 0.9189, 0.3628, 0.6372, 0.08115, 0.6064, 0.1064, 0.6064, 0.1064, 0.6372, 0.08115, 0.9376, 0.3277, 0.9387, 0.3243, 0.9397, 0.3208, 0.9408, 0.3173, 0.9418, 0.3139, 0.9429, 0.3104, 0.9439, 0.3069, 0.945, 0.3035, 0.946, 0.3, 0.9471, 0.2965, 0.9481, 0.2931, 0.9492, 0.2896, 0.9492, 0.2896, 0.9376, 0.3277, 0.6064, 0.1064, 0.5811, 0.1372, 0.5811, 0.1372, 0.6064, 0.1064, 0.9492, 0.2896, 0.9495, 0.286, 0.9499, 0.2824, 0.9502, 0.2788, 0.9506, 0.2752, 0.9509, 0.2716, 0.9513, 0.268, 0.9517, 0.2644, 0.952, 0.2608, 0.9524, 0.2572, 0.9527, 0.2536, 0.9531, 0.25, 0.9531, 0.25, 0.9492, 0.2896, 0.5811, 0.1372, 0.5624, 0.1723, 0.5624, 0.1723, 0.5811, 0.1372, 0.5624, 0.1723, 0.5508, 0.2104, 0.5508, 0.2104, 0.5624, 0.1723, 0.9492, 0.2104, 0.9376, 0.1723, 0.9376, 0.1723, 0.9492, 0.2104, 0.5508, 0.2104, 0.5469, 0.25, 0.5469, 0.25, 0.5508, 0.2104, 0.9376, 0.1723, 0.9189, 0.1372, 0.9189, 0.1372, 0.9376, 0.1723, 0.5469, 0.25, 0.5473, 0.2536, 0.5476, 0.2572, 0.548, 0.2608, 0.5483, 0.2644, 0.5487, 0.268, 0.5491, 0.2716, 0.5494, 0.2752, 0.5498, 0.2788, 0.5501, 0.2824, 0.5505, 0.286, 0.5508, 0.2896, 0.5508, 0.2896, 0.5469, 0.25, 0.9189, 0.1372, 0.8936, 0.1064, 0.8936, 0.1064, 0.9189, 0.1372, 0.5508, 0.2896, 0.5519, 0.2931, 0.5529, 0.2965, 0.554, 0.3, 0.555, 0.3035, 0.5561, 0.3069, 0.5571, 0.3104, 0.5582, 0.3139, 0.5592, 0.3173, 0.5603, 0.3208, 0.5613, 0.3243, 0.5624, 0.3277, 0.5624, 0.3277, 0.5508, 0.2896, 0.8936, 0.1064, 0.8628, 0.08115, 0.8628, 0.08115, 0.8936, 0.1064, 0.5624, 0.3277, 0.5641, 0.3309, 0.5658, 0.3341, 0.5675, 0.3373, 0.5692, 0.3405, 0.5709, 0.3437, 0.5726, 0.3469, 0.5743, 0.3501, 0.576, 0.3532, 0.5777, 0.3564, 0.5794, 0.3596, 0.5811, 0.3628, 0.5811, 0.3628, 0.5624, 0.3277, 0.8628, 0.08115, 0.8277, 0.06238, 0.8277, 0.06238, 0.8628, 0.08115, 0.786, 0.4495, 0.7896, 0.4492, 0.7896, 0.4492, 0.786, 0.4495, 0.5811, 0.3628, 0.5834, 0.3656, 0.5857, 0.3684, 0.588, 0.3712, 0.5903, 0.374, 0.5926, 0.3768, 0.5949, 0.3796, 0.5972, 0.3824, 0.5995, 0.3852, 0.6018, 0.388, 0.6041, 0.3908, 0.6064, 0.3936, 0.6064, 0.3936, 0.5811, 0.3628, 0.8277, 0.06238, 0.7896, 0.05083, 0.7896, 0.05083, 0.8277, 0.06238, 0.5624, 0.1723, 0.5508, 0.2104, 0.5508, 0.2104, 0.5624, 0.1723, 0.5508, 0.2104, 0.5469, 0.25, 0.5469, 0.25, 0.5508, 0.2104, 0.5469, 0.25, 0.5508, 0.2896, 0.5508, 0.2896, 0.5469, 0.25, 0.5508, 0.2896, 0.5624, 0.3277, 0.5624, 0.3277, 0.5508, 0.2896, 0.5624, 0.3277, 0.5811, 0.3628, 0.5811, 0.3628, 0.5624, 0.3277, 0.5811, 0.3628, 0.6064, 0.3936, 0.6064, 0.3936, 0.5811, 0.3628, 0.6064, 0.3936, 0.6372, 0.4189, 0.6372, 0.4189, 0.6064, 0.3936, 0.6372, 0.4189, 0.6723, 0.4376, 0.6723, 0.4376, 0.6372, 0.4189, 0.75, 0.04692, 0.7104, 0.05083, 0.7104, 0.05083, 0.75, 0.04692, 0.6723, 0.4376, 0.7104, 0.4492, 0.7104, 0.4492, 0.6723, 0.4376, 0.7104, 0.05083, 0.6723, 0.06238, 0.6723, 0.06238, 0.7104, 0.05083, 0.7104, 0.4492, 0.75, 0.4531, 0.75, 0.4531, 0.7104, 0.4492, 0.6723, 0.06238, 0.6372, 0.08115, 0.6372, 0.08115, 0.6723, 0.06238, 0.6372, 0.08115, 0.6064, 0.1064, 0.6064, 0.1064, 0.6372, 0.08115, 0.6064, 0.1064, 0.5811, 0.1372, 0.5811, 0.1372, 0.6064, 0.1064, 0.75, 0.04692, 0.7104, 0.05083, 0.4688, 1.0, 0.5, 1.0, 0.7104, 0.05083, 0.6723, 0.06238, 0.4375, 1.0, 0.4688, 1.0, 0.6723, 0.06238, 0.6372, 0.08115, 0.4062, 1.0, 0.4375, 1.0, 0.6372, 0.08115, 0.6064, 0.1064, 0.375, 1.0, 0.4062, 1.0, 0.6064, 0.1064, 0.5811, 0.1372, 0.3438, 1.0, 0.375, 1.0, 0.5811, 0.1372, 0.5624, 0.1723, 0.3125, 1.0, 0.3438, 1.0, 0.5624, 0.1723, 0.5508, 0.2104, 0.2812, 1.0, 0.3125, 1.0, 0.5508, 0.2104, 0.5469, 0.25, 0.25, 1.0, 0.2812, 1.0, 0.5469, 0.25, 0.5508, 0.2896, 0.2188, 1.0, 0.25, 1.0, 0.5508, 0.2896, 0.5624, 0.3277, 0.1875, 1.0, 0.2188, 1.0, 0.5624, 0.3277, 0.5811, 0.3628, 0.1562, 1.0, 0.1875, 1.0, 0.5811, 0.3628, 0.6064, 0.3936, 0.125, 1.0, 0.1562, 1.0, 0.6064, 0.3936, 0.6372, 0.4189, 0.09375, 1.0, 0.125, 1.0, 0.6372, 0.4189, 0.6723, 0.4376, 0.0625, 1.0, 0.09375, 1.0, 0.6723, 0.4376, 0.7104, 0.4492, 0.03125, 1.0, 0.0625, 1.0, 0.7104, 0.4492, 0.75, 0.4531, 0.0, 1.0, 0.03125, 1.0, 0.75, 0.4531, 0.7536, 0.4527, 0.7536, 0.4527, 0.75, 0.4531, 0.7536, 0.4527, 0.7572, 0.4524, 0.7572, 0.4524, 0.7536, 0.4527, 0.7572, 0.4524, 0.7608, 0.452, 0.7608, 0.452, 0.7572, 0.4524, 0.7608, 0.452, 0.7644, 0.4517, 0.7644, 0.4517, 0.7608, 0.452, 0.7644, 0.4517, 0.768, 0.4513, 0.768, 0.4513, 0.7644, 0.4517, 0.768, 0.4513, 0.7716, 0.4509, 0.7716, 0.4509, 0.768, 0.4513, 0.7716, 0.4509, 0.7752, 0.4506, 0.7752, 0.4506, 0.7716, 0.4509, 0.7752, 0.4506, 0.7788, 0.4502, 0.7788, 0.4502, 0.7752, 0.4506, 0.7788, 0.4502, 0.7824, 0.4499, 0.7824, 0.4499, 0.7788, 0.4502, 0.7824, 0.4499, 0.786, 0.4495, 0.786, 0.4495, 0.7824, 0.4499, 0.75, 0.4531, 0.7536, 0.4527, 0.7536, 0.4527, 0.75, 0.4531, 0.75, 0.4531, 0.7536, 0.4527, 0.7536, 0.4527, 0.75, 0.4531, 0.75, 0.4531, 0.7536, 0.4527, 0.7536, 0.4527, 0.75, 0.4531, 0.75, 0.4531, 0.7536, 0.4527, 0.7536, 0.4527, 0.75, 0.4531, 0.75, 0.4531, 0.7536, 0.4527, 0.7536, 0.4527, 0.75, 0.4531, 0.75, 0.4531, 0.7536, 0.4527, 0.7536, 0.4527, 0.75, 0.4531, 0.75, 0.4531, 0.7536, 0.4527, 0.7536, 0.4527, 0.75, 0.4531, 0.75, 0.4531, 0.7536, 0.4527, 0.7536, 0.4527, 0.75, 0.4531, 0.75, 0.4531, 0.7536, 0.4527, 0.7536, 0.4527, 0.75, 0.4531, 0.75, 0.4531, 0.7536, 0.4527, 0.7536, 0.4527, 0.75, 0.4531, 0.7536, 0.4527, 0.7572, 0.4524, 0.7572, 0.4524, 0.7536, 0.4527, 0.7536, 0.4527, 0.7572, 0.4524, 0.7572, 0.4524, 0.7536, 0.4527, 0.7536, 0.4527, 0.7572, 0.4524, 0.7572, 0.4524, 0.7536, 0.4527, 0.7536, 0.4527, 0.7572, 0.4524, 0.7572, 0.4524, 0.7536, 0.4527, 0.7536, 0.4527, 0.7572, 0.4524, 0.7572, 0.4524, 0.7536, 0.4527, 0.7536, 0.4527, 0.7572, 0.4524, 0.7572, 0.4524, 0.7536, 0.4527, 0.7536, 0.4527, 0.7572, 0.4524, 0.7572, 0.4524, 0.7536, 0.4527, 0.7536, 0.4527, 0.7572, 0.4524, 0.7572, 0.4524, 0.7536, 0.4527, 0.7536, 0.4527, 0.7572, 0.4524, 0.7572, 0.4524, 0.7536, 0.4527, 0.7536, 0.4527, 0.7572, 0.4524, 0.7572, 0.4524, 0.7536, 0.4527, 0.7572, 0.4524, 0.7608, 0.452, 0.7608, 0.452, 0.7572, 0.4524, 0.7572, 0.4524, 0.7608, 0.452, 0.7608, 0.452, 0.7572, 0.4524, 0.7572, 0.4524, 0.7608, 0.452, 0.7608, 0.452, 0.7572, 0.4524, 0.7572, 0.4524, 0.7608, 0.452, 0.7608, 0.452, 0.7572, 0.4524, 0.7572, 0.4524, 0.7608, 0.452, 0.7608, 0.452, 0.7572, 0.4524, 0.7572, 0.4524, 0.7608, 0.452, 0.7608, 0.452, 0.7572, 0.4524, 0.7572, 0.4524, 0.7608, 0.452, 0.7608, 0.452, 0.7572, 0.4524, 0.7572, 0.4524, 0.7608, 0.452, 0.7608, 0.452, 0.7572, 0.4524, 0.7572, 0.4524, 0.7608, 0.452, 0.7608, 0.452, 0.7572, 0.4524, 0.7608, 0.452, 0.7644, 0.4517, 0.7644, 0.4517, 0.7608, 0.452, 0.7608, 0.452, 0.7644, 0.4517, 0.7644, 0.4517, 0.7608, 0.452, 0.7608, 0.452, 0.7644, 0.4517, 0.7644, 0.4517, 0.7608, 0.452, 0.7608, 0.452, 0.7644, 0.4517, 0.7644, 0.4517, 0.7608, 0.452, 0.7608, 0.452, 0.7644, 0.4517, 0.7644, 0.4517, 0.7608, 0.452, 0.7608, 0.452, 0.7644, 0.4517, 0.7644, 0.4517, 0.7608, 0.452, 0.7608, 0.452, 0.7644, 0.4517, 0.7644, 0.4517, 0.7608, 0.452, 0.7608, 0.452, 0.7644, 0.4517, 0.7644, 0.4517, 0.7608, 0.452, 0.7608, 0.452, 0.7644, 0.4517, 0.7644, 0.4517, 0.7608, 0.452, 0.7644, 0.4517, 0.768, 0.4513, 0.768, 0.4513, 0.7644, 0.4517, 0.7644, 0.4517, 0.768, 0.4513, 0.768, 0.4513, 0.7644, 0.4517, 0.7644, 0.4517, 0.768, 0.4513, 0.768, 0.4513, 0.7644, 0.4517, 0.7644, 0.4517, 0.768, 0.4513, 0.768, 0.4513, 0.7644, 0.4517, 0.7644, 0.4517, 0.768, 0.4513, 0.768, 0.4513, 0.7644, 0.4517, 0.7644, 0.4517, 0.768, 0.4513, 0.768, 0.4513, 0.7644, 0.4517, 0.7644, 0.4517, 0.768, 0.4513, 0.768, 0.4513, 0.7644, 0.4517, 0.7644, 0.4517, 0.768, 0.4513, 0.768, 0.4513, 0.7644, 0.4517, 0.7644, 0.4517, 0.768, 0.4513, 0.768, 0.4513, 0.7644, 0.4517, 0.768, 0.4513, 0.7716, 0.4509, 0.7716, 0.4509, 0.768, 0.4513, 0.768, 0.4513, 0.7716, 0.4509, 0.7716, 0.4509, 0.768, 0.4513, 0.768, 0.4513, 0.7716, 0.4509, 0.7716, 0.4509, 0.768, 0.4513, 0.768, 0.4513, 0.7716, 0.4509, 0.7716, 0.4509, 0.768, 0.4513, 0.768, 0.4513, 0.7716, 0.4509, 0.7716, 0.4509, 0.768, 0.4513, 0.768, 0.4513, 0.7716, 0.4509, 0.7716, 0.4509, 0.768, 0.4513, 0.768, 0.4513, 0.7716, 0.4509, 0.7716, 0.4509, 0.768, 0.4513, 0.768, 0.4513, 0.7716, 0.4509, 0.7716, 0.4509, 0.768, 0.4513, 0.768, 0.4513, 0.7716, 0.4509, 0.7716, 0.4509, 0.768, 0.4513, 0.768, 0.4513, 0.7716, 0.4509, 0.7716, 0.4509, 0.768, 0.4513, 0.7716, 0.4509, 0.7752, 0.4506, 0.7752, 0.4506, 0.7716, 0.4509, 0.7716, 0.4509, 0.7752, 0.4506, 0.7752, 0.4506, 0.7716, 0.4509, 0.7716, 0.4509, 0.7752, 0.4506, 0.7752, 0.4506, 0.7716, 0.4509, 0.7716, 0.4509, 0.7752, 0.4506, 0.7752, 0.4506, 0.7716, 0.4509, 0.7716, 0.4509, 0.7752, 0.4506, 0.7752, 0.4506, 0.7716, 0.4509, 0.7716, 0.4509, 0.7752, 0.4506, 0.7752, 0.4506, 0.7716, 0.4509, 0.7716, 0.4509, 0.7752, 0.4506, 0.7752, 0.4506, 0.7716, 0.4509, 0.7716, 0.4509, 0.7752, 0.4506, 0.7752, 0.4506, 0.7716, 0.4509, 0.7716, 0.4509, 0.7752, 0.4506, 0.7752, 0.4506, 0.7716, 0.4509, 0.7752, 0.4506, 0.7788, 0.4502, 0.7788, 0.4502, 0.7752, 0.4506, 0.7752, 0.4506, 0.7788, 0.4502, 0.7788, 0.4502, 0.7752, 0.4506, 0.7752, 0.4506, 0.7788, 0.4502, 0.7788, 0.4502, 0.7752, 0.4506, 0.7752, 0.4506, 0.7788, 0.4502, 0.7788, 0.4502, 0.7752, 0.4506, 0.7752, 0.4506, 0.7788, 0.4502, 0.7788, 0.4502, 0.7752, 0.4506, 0.7752, 0.4506, 0.7788, 0.4502, 0.7788, 0.4502, 0.7752, 0.4506, 0.7752, 0.4506, 0.7788, 0.4502, 0.7788, 0.4502, 0.7752, 0.4506, 0.7752, 0.4506, 0.7788, 0.4502, 0.7788, 0.4502, 0.7752, 0.4506, 0.7752, 0.4506, 0.7788, 0.4502, 0.7788, 0.4502, 0.7752, 0.4506, 0.7788, 0.4502, 0.7824, 0.4499, 0.7824, 0.4499, 0.7788, 0.4502, 0.7788, 0.4502, 0.7824, 0.4499, 0.7824, 0.4499, 0.7788, 0.4502, 0.7788, 0.4502, 0.7824, 0.4499, 0.7824, 0.4499, 0.7788, 0.4502, 0.7788, 0.4502, 0.7824, 0.4499, 0.7824, 0.4499, 0.7788, 0.4502, 0.7788, 0.4502, 0.7824, 0.4499, 0.7824, 0.4499, 0.7788, 0.4502, 0.7788, 0.4502, 0.7824, 0.4499, 0.7824, 0.4499, 0.7788, 0.4502, 0.7788, 0.4502, 0.7824, 0.4499, 0.7824, 0.4499, 0.7788, 0.4502, 0.7788, 0.4502, 0.7824, 0.4499, 0.7824, 0.4499, 0.7788, 0.4502, 0.7788, 0.4502, 0.7824, 0.4499, 0.7824, 0.4499, 0.7788, 0.4502, 0.7824, 0.4499, 0.786, 0.4495, 0.786, 0.4495, 0.7824, 0.4499, 0.7824, 0.4499, 0.786, 0.4495, 0.786, 0.4495, 0.7824, 0.4499, 0.7824, 0.4499, 0.786, 0.4495, 0.786, 0.4495, 0.7824, 0.4499, 0.7824, 0.4499, 0.786, 0.4495, 0.786, 0.4495, 0.7824, 0.4499, 0.7824, 0.4499, 0.786, 0.4495, 0.786, 0.4495, 0.7824, 0.4499, 0.7824, 0.4499, 0.786, 0.4495, 0.786, 0.4495, 0.7824, 0.4499, 0.7824, 0.4499, 0.786, 0.4495, 0.786, 0.4495, 0.7824, 0.4499, 0.7824, 0.4499, 0.786, 0.4495, 0.786, 0.4495, 0.7824, 0.4499, 0.7824, 0.4499, 0.786, 0.4495, 0.786, 0.4495, 0.7824, 0.4499, 0.786, 0.4495, 0.7896, 0.4492, 0.7896, 0.4492, 0.786, 0.4495, 0.786, 0.4495, 0.7896, 0.4492, 0.7896, 0.4492, 0.786, 0.4495, 0.786, 0.4495, 0.7896, 0.4492, 0.7896, 0.4492, 0.786, 0.4495, 0.786, 0.4495, 0.7896, 0.4492, 0.7896, 0.4492, 0.786, 0.4495, 0.786, 0.4495, 0.7896, 0.4492, 0.7896, 0.4492, 0.786, 0.4495, 0.786, 0.4495, 0.7896, 0.4492, 0.7896, 0.4492, 0.786, 0.4495, 0.786, 0.4495, 0.7896, 0.4492, 0.7896, 0.4492, 0.786, 0.4495, 0.786, 0.4495, 0.7896, 0.4492, 0.7896, 0.4492, 0.786, 0.4495, 0.786, 0.4495, 0.7896, 0.4492, 0.7896, 0.4492, 0.786, 0.4495, 0.75, 0.4531, 0.7464, 0.4527, 0.7482, 0.4529, 0.75, 0.4531, 0.75, 0.4531, 0.7446, 0.4525, 0.7464, 0.4527, 0.75, 0.4531, 0.7464, 0.4527, 0.7428, 0.4524, 0.7464, 0.4527, 0.7482, 0.4529, 0.75, 0.4531, 0.7428, 0.4524, 0.7446, 0.4525, 0.75, 0.4531, 0.7446, 0.4525, 0.7392, 0.452, 0.7428, 0.4524, 0.7464, 0.4527, 0.75, 0.4531, 0.741, 0.4522, 0.7428, 0.4524, 0.75, 0.4531, 0.7428, 0.4524, 0.7356, 0.4517, 0.7392, 0.452, 0.7446, 0.4525, 0.75, 0.4531, 0.7392, 0.452, 0.741, 0.4522, 0.75, 0.4531, 0.741, 0.4522, 0.732, 0.4513, 0.7356, 0.4517, 0.7428, 0.4524, 0.75, 0.4531, 0.7374, 0.4518, 0.7392, 0.452, 0.75, 0.4531, 0.7392, 0.452, 0.7284, 0.4509, 0.732, 0.4513, 0.741, 0.4522, 0.75, 0.4531, 0.7356, 0.4517, 0.7374, 0.4518, 0.75, 0.4531, 0.7374, 0.4518, 0.7248, 0.4506, 0.7284, 0.4509, 0.7392, 0.452, 0.75, 0.4531, 0.7338, 0.4515, 0.7356, 0.4517, 0.75, 0.4531, 0.7356, 0.4517, 0.7212, 0.4502, 0.7248, 0.4506, 0.7374, 0.4518, 0.732, 0.4513, 0.7338, 0.4515, 0.75, 0.4531, 0.75, 0.4531, 0.7338, 0.4515, 0.7176, 0.4499, 0.7212, 0.4502, 0.7356, 0.4517, 0.7104, 0.4492, 0.732, 0.4513, 0.75, 0.4531, 0.75, 0.4531, 0.714, 0.4495, 0.7176, 0.4499, 0.7338, 0.4515, 0.732, 0.4513, 0.7104, 0.4492, 0.714, 0.4495, 0.732, 0.4513, 0.7104, 0.4492, 0.7931, 0.4481, 0.7965, 0.4471, 0.7931, 0.4481, 0.7913, 0.4486, 0.7965, 0.4471, 0.8, 0.446, 0.7948, 0.4476, 0.7931, 0.4481, 0.8069, 0.4439, 0.8104, 0.4429, 0.8, 0.446, 0.7983, 0.4465, 0.8139, 0.4418, 0.8173, 0.4408, 0.8035, 0.445, 0.8017, 0.4455])
me_cylinder_001.use_remesh_preserve_volume = False
me_cylinder_001.use_remesh_preserve_attributes = False
me_cylinder_001.use_mirror_vertex_groups = False
me_cylinder_001.update()

# ---- objects
ob_cylinder_000 = bpy.data.objects.new('Cylinder.000', me_cylinder_000)
ob_cylinder_001 = bpy.data.objects.new('Cylinder.001', me_cylinder_001)

# ---- transforms, parenting, visibility, modifiers, constraints
ob_cylinder_000.location = (0.39, 5.58, -2.135)
ob_cylinder_000.rotation_euler = (1.573, 0.0, 0.0)
ob_cylinder_000.scale = (0.8, 0.8, 0.8)
ob_cylinder_000.lineart.crease_threshold = 0.0
ob_cylinder_001.location = (0.39, 5.58, 0.893)
ob_cylinder_001.rotation_euler = (1.571, 0.0, 0.0)
ob_cylinder_001.scale = (0.8, 0.8, 0.8)
ob_cylinder_001.lineart.crease_threshold = 0.0

# ---- collection membership
col_s.objects.link(ob_cylinder_000)
col_s.objects.link(ob_cylinder_001)

# ---- scene / render settings (as saved in the file)
scene.frame_start = 1; scene.frame_end = 250; scene.frame_set(208)
scene.render.engine = 'BLENDER_EEVEE_NEXT'
scene.cycles.use_denoising = False
scene.cycles.samples = 128
scene.cycles.sampling_pattern = 'TABULATED_SOBOL'
scene.cycles.use_adaptive_sampling = False
scene.cycles.use_light_tree = False
scene.view_settings.view_transform = 'Filmic'
bpy.context.view_layer.update()

# ---- added for rendering (the .blend has no active camera and no usable light): camera, sun
cam_auto = bpy.data.cameras.new('AutoCamera')
cam_auto.lens = 50.0
cam_auto.sensor_width = 36.0
cam_auto.clip_end = 1000.0
ob_auto_camera = bpy.data.objects.new('AutoCamera', cam_auto)
scene.collection.objects.link(ob_auto_camera)
ob_auto_camera.location = (6.97695, -2.48281, 3.91646)
ob_auto_camera.rotation_euler = (1.09748, -7.21219e-08, 0.694738)
scene.camera = ob_auto_camera
light_auto_sun = bpy.data.lights.new('AutoSun', 'SUN')
light_auto_sun.energy = 3.0
light_auto_sun.angle = 0.0523599
ob_auto_sun = bpy.data.objects.new('AutoSun', light_auto_sun)
scene.collection.objects.link(ob_auto_sun)
ob_auto_sun.rotation_euler = (0.872665, 0.174533, 0.523599)
bpy.context.view_layer.update()
